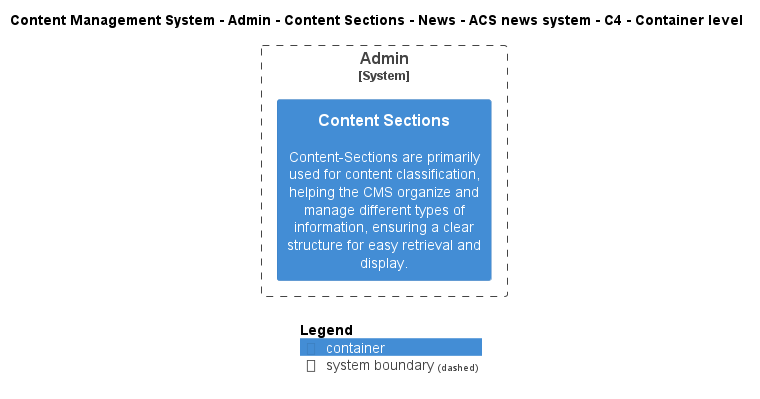

The diagram above was rendered by PlantUML. Its source (embedded in the PNG):
@startuml
!include ..\..\..\..\..\..\..\..\..\.c4s\C4_Container.puml

AddElementTag("c4interflow:lifecycle:new", $bgColor=green, $fontColor=#ffffff, $borderColor=green, $shadowing="False")
AddElementTag("c4interflow:lifecycle:changed", $bgColor=orange, $fontColor=#ffffff, $borderColor=orange, $shadowing="False")
AddElementTag("c4interflow:lifecycle:removed", $bgColor=red, $fontColor=#ffffff, $borderColor=red, $shadowing="False")

AddRelTag("c4interflow:lifecycle:new", $textColor=green, $lineColor=green)
AddRelTag("c4interflow:lifecycle:changed", $textColor=orange, $lineColor=orange)
AddRelTag("c4interflow:lifecycle:removed", $textColor=red, $lineColor=red)

SHOW_PERSON_PORTRAIT()
LAYOUT_TOP_DOWN()

skinparam linetype polyline

title Content Management System - Admin - Content Sections - News - ACS news system - C4 - Container level


System_Boundary(ContentManagementSystem.SoftwareSystems.Admin, "Admin") {
    Container(ContentManagementSystem.SoftwareSystems.Admin.Containers.ContentSections, "Content Sections", "", "Content-Sections are primarily used for content classification, helping the CMS organize and manage different types of information, ensuring a clear structure for easy retrieval and display.")
}



SHOW_LEGEND()
@enduml